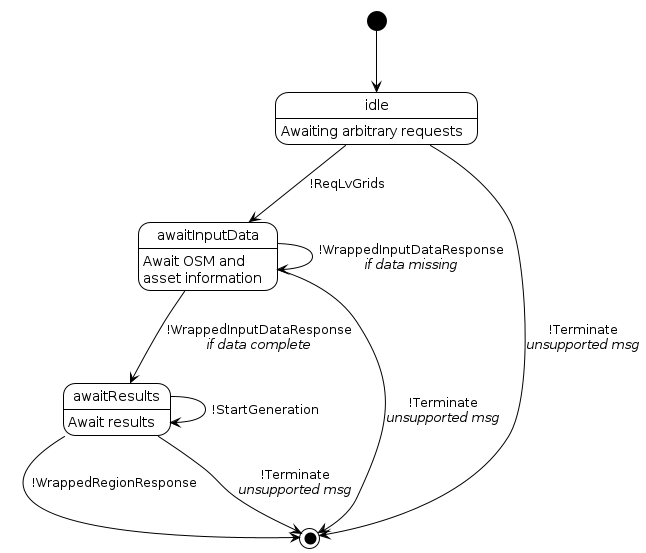

The diagram above was rendered by PlantUML. Its source (embedded in the PNG):
@startuml
'https://plantuml.com/state-diagram

!theme plain
hide empty description

idle: Awaiting arbitrary requests
awaitInputData: Await OSM and\nasset information
awaitResults: Await results

[*] --> idle
idle --> awaitInputData: !ReqLvGrids
idle --> [*]: !Terminate\n//unsupported msg//

awaitInputData --> awaitInputData: !WrappedInputDataResponse\n//if data missing//
awaitInputData --> awaitResults: !WrappedInputDataResponse\n//if data complete//
awaitInputData --> [*]: !Terminate\n//unsupported msg//

awaitResults --> awaitResults: !StartGeneration
awaitResults --> [*]: !WrappedRegionResponse
awaitResults --> [*]: !Terminate\n//unsupported msg//
@enduml